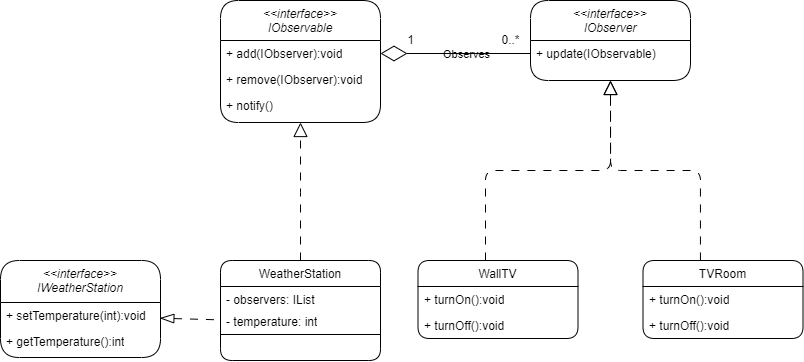

The diagram above was exported from draw.io. Its source (the exported page's mxGraphModel, read from the mxfile embedded in the PNG):
<mxGraphModel dx="1235" dy="614" grid="1" gridSize="10" guides="1" tooltips="1" connect="1" arrows="1" fold="1" page="1" pageScale="1" pageWidth="413" pageHeight="583" background="none" math="0" shadow="0">
  <root>
    <mxCell id="WIyWlLk6GJQsqaUBKTNV-0" />
    <mxCell id="WIyWlLk6GJQsqaUBKTNV-1" parent="WIyWlLk6GJQsqaUBKTNV-0" />
    <mxCell id="bcyr9rkNMilr9oaUII3M-36" style="edgeStyle=orthogonalEdgeStyle;rounded=1;orthogonalLoop=1;jettySize=auto;html=1;endArrow=block;endFill=0;curved=0;endSize=12;dashed=1;dashPattern=8 8;exitX=0.359;exitY=0;exitDx=0;exitDy=0;exitPerimeter=0;labelBackgroundColor=none;fontColor=default;" edge="1" parent="WIyWlLk6GJQsqaUBKTNV-1" source="bcyr9rkNMilr9oaUII3M-21">
      <mxGeometry relative="1" as="geometry">
        <mxPoint x="620" y="160" as="targetPoint" />
        <mxPoint x="710" y="319" as="sourcePoint" />
        <Array as="points">
          <mxPoint x="710" y="250" />
          <mxPoint x="620" y="250" />
        </Array>
      </mxGeometry>
    </mxCell>
    <mxCell id="bcyr9rkNMilr9oaUII3M-21" value="TVRoom" style="swimlane;fontStyle=0;align=center;verticalAlign=top;childLayout=stackLayout;horizontal=1;startSize=26;horizontalStack=0;resizeParent=1;resizeLast=0;collapsible=1;marginBottom=0;rounded=1;shadow=0;strokeWidth=1;labelBackgroundColor=none;" vertex="1" parent="WIyWlLk6GJQsqaUBKTNV-1">
      <mxGeometry x="652.5" y="340" width="160" height="78" as="geometry">
        <mxRectangle x="340" y="380" width="170" height="26" as="alternateBounds" />
      </mxGeometry>
    </mxCell>
    <mxCell id="bcyr9rkNMilr9oaUII3M-22" value="+ turnOn():void" style="text;strokeColor=none;fillColor=none;align=left;verticalAlign=top;spacingLeft=4;spacingRight=4;overflow=hidden;rotatable=0;points=[[0,0.5],[1,0.5]];portConstraint=eastwest;whiteSpace=wrap;html=1;rounded=1;labelBackgroundColor=none;" vertex="1" parent="bcyr9rkNMilr9oaUII3M-21">
      <mxGeometry y="26" width="160" height="26" as="geometry" />
    </mxCell>
    <mxCell id="bcyr9rkNMilr9oaUII3M-23" value="+ turnOff():void" style="text;strokeColor=none;fillColor=none;align=left;verticalAlign=top;spacingLeft=4;spacingRight=4;overflow=hidden;rotatable=0;points=[[0,0.5],[1,0.5]];portConstraint=eastwest;whiteSpace=wrap;html=1;rounded=1;labelBackgroundColor=none;" vertex="1" parent="bcyr9rkNMilr9oaUII3M-21">
      <mxGeometry y="52" width="160" height="26" as="geometry" />
    </mxCell>
    <mxCell id="zkfFHV4jXpPFQw0GAbJ--0" value="&lt;&lt;interface&gt;&gt;&#10;IObservable" style="swimlane;fontStyle=2;align=center;verticalAlign=top;childLayout=stackLayout;horizontal=1;startSize=40;horizontalStack=0;resizeParent=1;resizeLast=0;collapsible=1;marginBottom=0;rounded=1;shadow=0;strokeWidth=1;labelBackgroundColor=none;" parent="WIyWlLk6GJQsqaUBKTNV-1" vertex="1">
      <mxGeometry x="230" y="80" width="160" height="122" as="geometry">
        <mxRectangle x="230" y="140" width="160" height="26" as="alternateBounds" />
      </mxGeometry>
    </mxCell>
    <mxCell id="bcyr9rkNMilr9oaUII3M-0" value="+ add(IObserver):void&lt;div&gt;&lt;br&gt;&lt;/div&gt;&lt;div&gt;&lt;br&gt;&lt;/div&gt;" style="text;strokeColor=none;fillColor=none;align=left;verticalAlign=top;spacingLeft=4;spacingRight=4;overflow=hidden;rotatable=0;points=[[0,0.5],[1,0.5]];portConstraint=eastwest;whiteSpace=wrap;html=1;rounded=1;labelBackgroundColor=none;" vertex="1" parent="zkfFHV4jXpPFQw0GAbJ--0">
      <mxGeometry y="40" width="160" height="26" as="geometry" />
    </mxCell>
    <mxCell id="bcyr9rkNMilr9oaUII3M-2" value="+ remove(IObserver):void" style="text;strokeColor=none;fillColor=none;align=left;verticalAlign=top;spacingLeft=4;spacingRight=4;overflow=hidden;rotatable=0;points=[[0,0.5],[1,0.5]];portConstraint=eastwest;whiteSpace=wrap;html=1;rounded=1;labelBackgroundColor=none;" vertex="1" parent="zkfFHV4jXpPFQw0GAbJ--0">
      <mxGeometry y="66" width="160" height="26" as="geometry" />
    </mxCell>
    <mxCell id="bcyr9rkNMilr9oaUII3M-1" value="+ notify()&lt;div&gt;&lt;br&gt;&lt;/div&gt;" style="text;strokeColor=none;fillColor=none;align=left;verticalAlign=top;spacingLeft=4;spacingRight=4;overflow=hidden;rotatable=0;points=[[0,0.5],[1,0.5]];portConstraint=eastwest;whiteSpace=wrap;html=1;rounded=1;labelBackgroundColor=none;" vertex="1" parent="zkfFHV4jXpPFQw0GAbJ--0">
      <mxGeometry y="92" width="160" height="26" as="geometry" />
    </mxCell>
    <mxCell id="zkfFHV4jXpPFQw0GAbJ--6" value="WeatherStation" style="swimlane;fontStyle=0;align=center;verticalAlign=top;childLayout=stackLayout;horizontal=1;startSize=26;horizontalStack=0;resizeParent=1;resizeLast=0;collapsible=1;marginBottom=0;rounded=1;shadow=0;strokeWidth=1;labelBackgroundColor=none;" parent="WIyWlLk6GJQsqaUBKTNV-1" vertex="1">
      <mxGeometry x="230" y="340" width="160" height="100" as="geometry">
        <mxRectangle x="130" y="380" width="160" height="26" as="alternateBounds" />
      </mxGeometry>
    </mxCell>
    <mxCell id="bcyr9rkNMilr9oaUII3M-47" value="- observers: IList" style="text;strokeColor=none;fillColor=none;align=left;verticalAlign=top;spacingLeft=4;spacingRight=4;overflow=hidden;rotatable=0;points=[[0,0.5],[1,0.5]];portConstraint=eastwest;whiteSpace=wrap;html=1;rounded=1;labelBackgroundColor=none;" vertex="1" parent="zkfFHV4jXpPFQw0GAbJ--6">
      <mxGeometry y="26" width="160" height="22" as="geometry" />
    </mxCell>
    <mxCell id="bcyr9rkNMilr9oaUII3M-48" value="- temperature: int" style="text;strokeColor=none;fillColor=none;align=left;verticalAlign=top;spacingLeft=4;spacingRight=4;overflow=hidden;rotatable=0;points=[[0,0.5],[1,0.5]];portConstraint=eastwest;whiteSpace=wrap;html=1;rounded=1;labelBackgroundColor=none;" vertex="1" parent="zkfFHV4jXpPFQw0GAbJ--6">
      <mxGeometry y="48" width="160" height="22" as="geometry" />
    </mxCell>
    <mxCell id="zkfFHV4jXpPFQw0GAbJ--9" value="" style="line;html=1;strokeWidth=1;align=left;verticalAlign=middle;spacingTop=-1;spacingLeft=3;spacingRight=3;rotatable=0;labelPosition=right;points=[];portConstraint=eastwest;rounded=1;labelBackgroundColor=none;" parent="zkfFHV4jXpPFQw0GAbJ--6" vertex="1">
      <mxGeometry y="70" width="160" height="8" as="geometry" />
    </mxCell>
    <mxCell id="zkfFHV4jXpPFQw0GAbJ--12" value="" style="endArrow=block;endSize=12;endFill=0;shadow=0;strokeWidth=1;rounded=1;curved=0;edgeStyle=elbowEdgeStyle;elbow=vertical;dashed=1;dashPattern=8 8;labelBackgroundColor=none;fontColor=default;" parent="WIyWlLk6GJQsqaUBKTNV-1" source="zkfFHV4jXpPFQw0GAbJ--6" target="zkfFHV4jXpPFQw0GAbJ--0" edge="1">
      <mxGeometry width="160" relative="1" as="geometry">
        <mxPoint x="210" y="163" as="sourcePoint" />
        <mxPoint x="210" y="163" as="targetPoint" />
      </mxGeometry>
    </mxCell>
    <mxCell id="bcyr9rkNMilr9oaUII3M-3" value="&lt;&lt;interface&gt;&gt;&#10;IObserver" style="swimlane;fontStyle=2;align=center;verticalAlign=top;childLayout=stackLayout;horizontal=1;startSize=40;horizontalStack=0;resizeParent=1;resizeLast=0;collapsible=1;marginBottom=0;rounded=1;shadow=0;strokeWidth=1;labelBackgroundColor=none;" vertex="1" parent="WIyWlLk6GJQsqaUBKTNV-1">
      <mxGeometry x="540" y="80" width="160" height="80" as="geometry">
        <mxRectangle x="230" y="140" width="160" height="26" as="alternateBounds" />
      </mxGeometry>
    </mxCell>
    <mxCell id="bcyr9rkNMilr9oaUII3M-6" value="+ update(IObservable)" style="text;strokeColor=none;fillColor=none;align=left;verticalAlign=top;spacingLeft=4;spacingRight=4;overflow=hidden;rotatable=0;points=[[0,0.5],[1,0.5]];portConstraint=eastwest;whiteSpace=wrap;html=1;rounded=1;labelBackgroundColor=none;" vertex="1" parent="bcyr9rkNMilr9oaUII3M-3">
      <mxGeometry y="40" width="160" height="26" as="geometry" />
    </mxCell>
    <mxCell id="bcyr9rkNMilr9oaUII3M-9" value="" style="endArrow=diamondThin;endFill=0;endSize=24;html=1;rounded=1;curved=0;exitX=0;exitY=0.5;exitDx=0;exitDy=0;verticalAlign=middle;align=center;entryX=1;entryY=0.5;entryDx=0;entryDy=0;labelBackgroundColor=none;fontColor=default;" edge="1" parent="WIyWlLk6GJQsqaUBKTNV-1" source="bcyr9rkNMilr9oaUII3M-6" target="bcyr9rkNMilr9oaUII3M-0">
      <mxGeometry width="160" relative="1" as="geometry">
        <mxPoint x="517.44" y="152.83799999999997" as="sourcePoint" />
        <mxPoint x="390" y="153" as="targetPoint" />
      </mxGeometry>
    </mxCell>
    <mxCell id="bcyr9rkNMilr9oaUII3M-10" value="Observes" style="edgeLabel;html=1;align=center;verticalAlign=middle;resizable=0;points=[];rounded=1;labelBackgroundColor=none;" vertex="1" connectable="0" parent="bcyr9rkNMilr9oaUII3M-9">
      <mxGeometry x="-0.1343" relative="1" as="geometry">
        <mxPoint as="offset" />
      </mxGeometry>
    </mxCell>
    <mxCell id="bcyr9rkNMilr9oaUII3M-11" value="0..*" style="text;html=1;align=center;verticalAlign=middle;resizable=0;points=[];autosize=1;strokeColor=none;fillColor=none;rounded=1;labelBackgroundColor=none;" vertex="1" parent="WIyWlLk6GJQsqaUBKTNV-1">
      <mxGeometry x="500" y="105" width="40" height="30" as="geometry" />
    </mxCell>
    <mxCell id="bcyr9rkNMilr9oaUII3M-12" value="1" style="text;html=1;align=center;verticalAlign=middle;resizable=0;points=[];autosize=1;strokeColor=none;fillColor=none;rounded=1;labelBackgroundColor=none;" vertex="1" parent="WIyWlLk6GJQsqaUBKTNV-1">
      <mxGeometry x="405" y="105" width="30" height="30" as="geometry" />
    </mxCell>
    <mxCell id="bcyr9rkNMilr9oaUII3M-20" style="edgeStyle=orthogonalEdgeStyle;rounded=1;orthogonalLoop=1;jettySize=auto;html=1;entryX=0.5;entryY=1;entryDx=0;entryDy=0;endArrow=block;endFill=0;endSize=12;curved=0;dashed=1;dashPattern=8 8;labelBackgroundColor=none;fontColor=default;" edge="1" parent="WIyWlLk6GJQsqaUBKTNV-1" source="bcyr9rkNMilr9oaUII3M-13" target="bcyr9rkNMilr9oaUII3M-3">
      <mxGeometry relative="1" as="geometry">
        <Array as="points">
          <mxPoint x="495" y="250" />
          <mxPoint x="620" y="250" />
        </Array>
      </mxGeometry>
    </mxCell>
    <mxCell id="bcyr9rkNMilr9oaUII3M-13" value="WallTV" style="swimlane;fontStyle=0;align=center;verticalAlign=top;childLayout=stackLayout;horizontal=1;startSize=26;horizontalStack=0;resizeParent=1;resizeLast=0;collapsible=1;marginBottom=0;rounded=1;shadow=0;strokeWidth=1;labelBackgroundColor=none;" vertex="1" parent="WIyWlLk6GJQsqaUBKTNV-1">
      <mxGeometry x="427.5" y="340" width="160" height="78" as="geometry">
        <mxRectangle x="340" y="380" width="170" height="26" as="alternateBounds" />
      </mxGeometry>
    </mxCell>
    <mxCell id="bcyr9rkNMilr9oaUII3M-18" value="+ turnOn():void" style="text;strokeColor=none;fillColor=none;align=left;verticalAlign=top;spacingLeft=4;spacingRight=4;overflow=hidden;rotatable=0;points=[[0,0.5],[1,0.5]];portConstraint=eastwest;whiteSpace=wrap;html=1;rounded=1;labelBackgroundColor=none;" vertex="1" parent="bcyr9rkNMilr9oaUII3M-13">
      <mxGeometry y="26" width="160" height="26" as="geometry" />
    </mxCell>
    <mxCell id="bcyr9rkNMilr9oaUII3M-19" value="+ turnOff():void" style="text;strokeColor=none;fillColor=none;align=left;verticalAlign=top;spacingLeft=4;spacingRight=4;overflow=hidden;rotatable=0;points=[[0,0.5],[1,0.5]];portConstraint=eastwest;whiteSpace=wrap;html=1;rounded=1;labelBackgroundColor=none;" vertex="1" parent="bcyr9rkNMilr9oaUII3M-13">
      <mxGeometry y="52" width="160" height="26" as="geometry" />
    </mxCell>
    <mxCell id="bcyr9rkNMilr9oaUII3M-37" value="&lt;&lt;interface&gt;&gt;&#10;IWeatherStation" style="swimlane;fontStyle=2;align=center;verticalAlign=top;childLayout=stackLayout;horizontal=1;startSize=42;horizontalStack=0;resizeParent=1;resizeLast=0;collapsible=1;marginBottom=0;rounded=1;shadow=0;strokeWidth=1;labelBackgroundColor=none;" vertex="1" parent="WIyWlLk6GJQsqaUBKTNV-1">
      <mxGeometry x="10" y="340" width="160" height="97" as="geometry">
        <mxRectangle x="230" y="140" width="160" height="26" as="alternateBounds" />
      </mxGeometry>
    </mxCell>
    <mxCell id="bcyr9rkNMilr9oaUII3M-38" value="+ setTemperature(int):void" style="text;strokeColor=none;fillColor=none;align=left;verticalAlign=top;spacingLeft=4;spacingRight=4;overflow=hidden;rotatable=0;points=[[0,0.5],[1,0.5]];portConstraint=eastwest;whiteSpace=wrap;html=1;rounded=1;labelBackgroundColor=none;" vertex="1" parent="bcyr9rkNMilr9oaUII3M-37">
      <mxGeometry y="42" width="160" height="26" as="geometry" />
    </mxCell>
    <mxCell id="bcyr9rkNMilr9oaUII3M-45" value="+ getTemperature():int" style="text;strokeColor=none;fillColor=none;align=left;verticalAlign=top;spacingLeft=4;spacingRight=4;overflow=hidden;rotatable=0;points=[[0,0.5],[1,0.5]];portConstraint=eastwest;whiteSpace=wrap;html=1;rounded=1;labelBackgroundColor=none;" vertex="1" parent="bcyr9rkNMilr9oaUII3M-37">
      <mxGeometry y="68" width="160" height="26" as="geometry" />
    </mxCell>
    <mxCell id="bcyr9rkNMilr9oaUII3M-49" style="rounded=1;orthogonalLoop=1;jettySize=auto;html=1;entryX=-0.007;entryY=0.075;entryDx=0;entryDy=0;entryPerimeter=0;endArrow=none;endFill=0;startArrow=blockThin;startFill=0;endSize=8;startSize=12;dashed=1;dashPattern=8 8;exitX=0.996;exitY=0.103;exitDx=0;exitDy=0;exitPerimeter=0;labelBackgroundColor=none;fontColor=default;" edge="1" parent="WIyWlLk6GJQsqaUBKTNV-1">
      <mxGeometry relative="1" as="geometry">
        <mxPoint x="169.3599999999999" y="397.65599999999995" as="sourcePoint" />
        <mxPoint x="228.88" y="399.35" as="targetPoint" />
      </mxGeometry>
    </mxCell>
  </root>
</mxGraphModel>